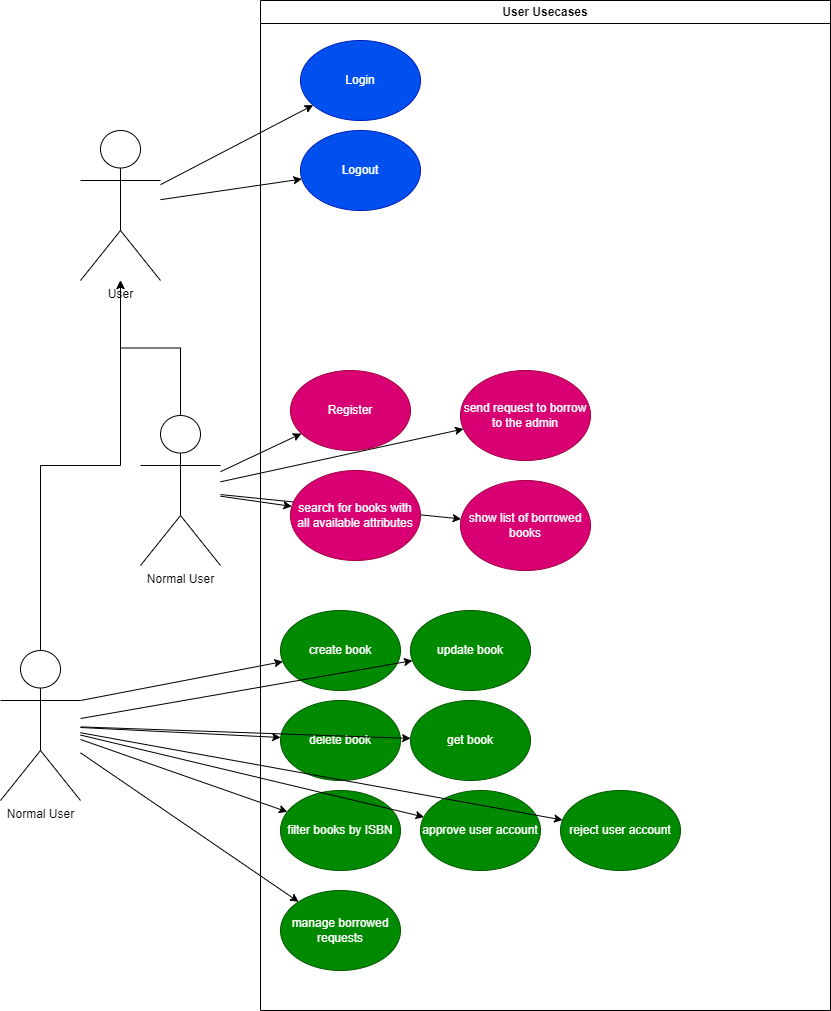

The diagram above was exported from draw.io. Its source (the exported page's mxGraphModel, read from the mxfile embedded in the PNG):
<mxGraphModel dx="1615" dy="962" grid="1" gridSize="10" guides="1" tooltips="1" connect="1" arrows="1" fold="1" page="1" pageScale="1" pageWidth="850" pageHeight="1100" math="0" shadow="0">
  <root>
    <mxCell id="0" />
    <mxCell id="1" parent="0" />
    <mxCell id="JZSbUvSCyWF7Y22qeKZM-20" value="" style="endArrow=classic;html=1;rounded=0;" edge="1" parent="1" source="JZSbUvSCyWF7Y22qeKZM-6" target="JZSbUvSCyWF7Y22qeKZM-18">
      <mxGeometry width="50" height="50" relative="1" as="geometry">
        <mxPoint x="240" y="550" as="sourcePoint" />
        <mxPoint x="384" y="514" as="targetPoint" />
      </mxGeometry>
    </mxCell>
    <mxCell id="JZSbUvSCyWF7Y22qeKZM-21" value="" style="endArrow=classic;html=1;rounded=0;" edge="1" parent="1" source="JZSbUvSCyWF7Y22qeKZM-6" target="JZSbUvSCyWF7Y22qeKZM-19">
      <mxGeometry width="50" height="50" relative="1" as="geometry">
        <mxPoint x="240" y="555" as="sourcePoint" />
        <mxPoint x="551" y="513" as="targetPoint" />
      </mxGeometry>
    </mxCell>
    <mxCell id="JZSbUvSCyWF7Y22qeKZM-13" value="" style="endArrow=classic;html=1;rounded=0;" edge="1" parent="1" source="JZSbUvSCyWF7Y22qeKZM-2" target="JZSbUvSCyWF7Y22qeKZM-12">
      <mxGeometry width="50" height="50" relative="1" as="geometry">
        <mxPoint x="210" y="260" as="sourcePoint" />
        <mxPoint x="398" y="190" as="targetPoint" />
      </mxGeometry>
    </mxCell>
    <mxCell id="JZSbUvSCyWF7Y22qeKZM-1" value="User Usecases" style="swimlane;whiteSpace=wrap;html=1;perimeterSpacing=1;" vertex="1" parent="1">
      <mxGeometry x="300" y="60" width="570" height="1010" as="geometry" />
    </mxCell>
    <mxCell id="JZSbUvSCyWF7Y22qeKZM-5" value="Register" style="ellipse;whiteSpace=wrap;html=1;fillColor=#d80073;strokeColor=#A50040;fontColor=#ffffff;" vertex="1" parent="JZSbUvSCyWF7Y22qeKZM-1">
      <mxGeometry x="30" y="370" width="120" height="80" as="geometry" />
    </mxCell>
    <mxCell id="JZSbUvSCyWF7Y22qeKZM-12" value="Logout" style="ellipse;whiteSpace=wrap;html=1;fillColor=#0050ef;fontColor=#ffffff;strokeColor=#001DBC;" vertex="1" parent="JZSbUvSCyWF7Y22qeKZM-1">
      <mxGeometry x="40" y="130" width="120" height="80" as="geometry" />
    </mxCell>
    <mxCell id="JZSbUvSCyWF7Y22qeKZM-4" value="Login" style="ellipse;whiteSpace=wrap;html=1;fillColor=#0050ef;fontColor=#ffffff;strokeColor=#001DBC;" vertex="1" parent="JZSbUvSCyWF7Y22qeKZM-1">
      <mxGeometry x="40" y="40" width="120" height="80" as="geometry" />
    </mxCell>
    <mxCell id="JZSbUvSCyWF7Y22qeKZM-16" value="search for books with all available attributes" style="ellipse;whiteSpace=wrap;html=1;fillColor=#d80073;strokeColor=#A50040;fontColor=#ffffff;" vertex="1" parent="JZSbUvSCyWF7Y22qeKZM-1">
      <mxGeometry x="30" y="470" width="130" height="90" as="geometry" />
    </mxCell>
    <mxCell id="JZSbUvSCyWF7Y22qeKZM-18" value="send request to borrow to the admin" style="ellipse;whiteSpace=wrap;html=1;fillColor=#d80073;strokeColor=#A50040;fontColor=#ffffff;" vertex="1" parent="JZSbUvSCyWF7Y22qeKZM-1">
      <mxGeometry x="200" y="370" width="130" height="90" as="geometry" />
    </mxCell>
    <mxCell id="JZSbUvSCyWF7Y22qeKZM-19" value="show list of borrowed books" style="ellipse;whiteSpace=wrap;html=1;fillColor=#d80073;strokeColor=#A50040;fontColor=#ffffff;" vertex="1" parent="JZSbUvSCyWF7Y22qeKZM-1">
      <mxGeometry x="200" y="480" width="130" height="90" as="geometry" />
    </mxCell>
    <mxCell id="JZSbUvSCyWF7Y22qeKZM-33" value="delete book" style="ellipse;whiteSpace=wrap;html=1;fillColor=#008a00;fontColor=#ffffff;strokeColor=#005700;" vertex="1" parent="JZSbUvSCyWF7Y22qeKZM-1">
      <mxGeometry x="20" y="700" width="120" height="80" as="geometry" />
    </mxCell>
    <mxCell id="JZSbUvSCyWF7Y22qeKZM-35" value="create book" style="ellipse;whiteSpace=wrap;html=1;fillColor=#008a00;fontColor=#ffffff;strokeColor=#005700;" vertex="1" parent="JZSbUvSCyWF7Y22qeKZM-1">
      <mxGeometry x="20" y="610" width="120" height="80" as="geometry" />
    </mxCell>
    <mxCell id="JZSbUvSCyWF7Y22qeKZM-39" value="get book" style="ellipse;whiteSpace=wrap;html=1;fillColor=#008a00;fontColor=#ffffff;strokeColor=#005700;" vertex="1" parent="JZSbUvSCyWF7Y22qeKZM-1">
      <mxGeometry x="150" y="700" width="120" height="80" as="geometry" />
    </mxCell>
    <mxCell id="JZSbUvSCyWF7Y22qeKZM-40" value="update book" style="ellipse;whiteSpace=wrap;html=1;fillColor=#008a00;fontColor=#ffffff;strokeColor=#005700;" vertex="1" parent="JZSbUvSCyWF7Y22qeKZM-1">
      <mxGeometry x="150" y="610" width="120" height="80" as="geometry" />
    </mxCell>
    <mxCell id="JZSbUvSCyWF7Y22qeKZM-41" value="filter books by ISBN" style="ellipse;whiteSpace=wrap;html=1;fillColor=#008a00;fontColor=#ffffff;strokeColor=#005700;" vertex="1" parent="JZSbUvSCyWF7Y22qeKZM-1">
      <mxGeometry x="20" y="790" width="120" height="80" as="geometry" />
    </mxCell>
    <mxCell id="JZSbUvSCyWF7Y22qeKZM-42" value="approve user account" style="ellipse;whiteSpace=wrap;html=1;fillColor=#008a00;fontColor=#ffffff;strokeColor=#005700;" vertex="1" parent="JZSbUvSCyWF7Y22qeKZM-1">
      <mxGeometry x="160" y="790" width="120" height="80" as="geometry" />
    </mxCell>
    <mxCell id="JZSbUvSCyWF7Y22qeKZM-43" value="reject user account" style="ellipse;whiteSpace=wrap;html=1;fillColor=#008a00;fontColor=#ffffff;strokeColor=#005700;" vertex="1" parent="JZSbUvSCyWF7Y22qeKZM-1">
      <mxGeometry x="300" y="790" width="120" height="80" as="geometry" />
    </mxCell>
    <mxCell id="JZSbUvSCyWF7Y22qeKZM-44" value="manage borrowed requests" style="ellipse;whiteSpace=wrap;html=1;fillColor=#008a00;fontColor=#ffffff;strokeColor=#005700;" vertex="1" parent="JZSbUvSCyWF7Y22qeKZM-1">
      <mxGeometry x="20" y="890" width="120" height="80" as="geometry" />
    </mxCell>
    <mxCell id="JZSbUvSCyWF7Y22qeKZM-2" value="User" style="shape=umlActor;verticalLabelPosition=bottom;verticalAlign=top;html=1;outlineConnect=0;" vertex="1" parent="1">
      <mxGeometry x="120" y="190" width="80" height="150" as="geometry" />
    </mxCell>
    <mxCell id="JZSbUvSCyWF7Y22qeKZM-8" style="edgeStyle=orthogonalEdgeStyle;rounded=0;orthogonalLoop=1;jettySize=auto;html=1;exitX=0.5;exitY=0;exitDx=0;exitDy=0;exitPerimeter=0;" edge="1" parent="1" source="JZSbUvSCyWF7Y22qeKZM-6" target="JZSbUvSCyWF7Y22qeKZM-2">
      <mxGeometry relative="1" as="geometry" />
    </mxCell>
    <mxCell id="JZSbUvSCyWF7Y22qeKZM-17" style="rounded=0;orthogonalLoop=1;jettySize=auto;html=1;" edge="1" parent="1" source="JZSbUvSCyWF7Y22qeKZM-6" target="JZSbUvSCyWF7Y22qeKZM-16">
      <mxGeometry relative="1" as="geometry" />
    </mxCell>
    <mxCell id="JZSbUvSCyWF7Y22qeKZM-6" value="Normal User" style="shape=umlActor;verticalLabelPosition=bottom;verticalAlign=top;html=1;outlineConnect=0;" vertex="1" parent="1">
      <mxGeometry x="180" y="475" width="80" height="150" as="geometry" />
    </mxCell>
    <mxCell id="JZSbUvSCyWF7Y22qeKZM-10" value="" style="endArrow=classic;html=1;rounded=0;" edge="1" parent="1" source="JZSbUvSCyWF7Y22qeKZM-2" target="JZSbUvSCyWF7Y22qeKZM-4">
      <mxGeometry width="50" height="50" relative="1" as="geometry">
        <mxPoint x="240" y="210" as="sourcePoint" />
        <mxPoint x="290" y="160" as="targetPoint" />
      </mxGeometry>
    </mxCell>
    <mxCell id="JZSbUvSCyWF7Y22qeKZM-11" value="" style="endArrow=classic;html=1;rounded=0;" edge="1" parent="1" source="JZSbUvSCyWF7Y22qeKZM-6" target="JZSbUvSCyWF7Y22qeKZM-5">
      <mxGeometry width="50" height="50" relative="1" as="geometry">
        <mxPoint x="210" y="270" as="sourcePoint" />
        <mxPoint x="398" y="190" as="targetPoint" />
      </mxGeometry>
    </mxCell>
    <mxCell id="JZSbUvSCyWF7Y22qeKZM-15" style="rounded=0;orthogonalLoop=1;jettySize=auto;html=1;exitX=0.5;exitY=0;exitDx=0;exitDy=0;exitPerimeter=0;edgeStyle=orthogonalEdgeStyle;" edge="1" parent="1" source="JZSbUvSCyWF7Y22qeKZM-14" target="JZSbUvSCyWF7Y22qeKZM-2">
      <mxGeometry relative="1" as="geometry" />
    </mxCell>
    <mxCell id="JZSbUvSCyWF7Y22qeKZM-45" style="rounded=0;orthogonalLoop=1;jettySize=auto;html=1;exitX=1;exitY=0.3333333333333333;exitDx=0;exitDy=0;exitPerimeter=0;" edge="1" parent="1" source="JZSbUvSCyWF7Y22qeKZM-14" target="JZSbUvSCyWF7Y22qeKZM-35">
      <mxGeometry relative="1" as="geometry" />
    </mxCell>
    <mxCell id="JZSbUvSCyWF7Y22qeKZM-14" value="Normal User" style="shape=umlActor;verticalLabelPosition=bottom;verticalAlign=top;html=1;outlineConnect=0;" vertex="1" parent="1">
      <mxGeometry x="40" y="710" width="80" height="150" as="geometry" />
    </mxCell>
    <mxCell id="JZSbUvSCyWF7Y22qeKZM-46" style="rounded=0;orthogonalLoop=1;jettySize=auto;html=1;" edge="1" parent="1" source="JZSbUvSCyWF7Y22qeKZM-14" target="JZSbUvSCyWF7Y22qeKZM-40">
      <mxGeometry relative="1" as="geometry">
        <mxPoint x="130" y="770" as="sourcePoint" />
        <mxPoint x="332" y="731" as="targetPoint" />
      </mxGeometry>
    </mxCell>
    <mxCell id="JZSbUvSCyWF7Y22qeKZM-47" style="rounded=0;orthogonalLoop=1;jettySize=auto;html=1;" edge="1" parent="1" source="JZSbUvSCyWF7Y22qeKZM-14" target="JZSbUvSCyWF7Y22qeKZM-39">
      <mxGeometry relative="1" as="geometry">
        <mxPoint x="130" y="788" as="sourcePoint" />
        <mxPoint x="462" y="730" as="targetPoint" />
      </mxGeometry>
    </mxCell>
    <mxCell id="JZSbUvSCyWF7Y22qeKZM-48" style="rounded=0;orthogonalLoop=1;jettySize=auto;html=1;" edge="1" parent="1" source="JZSbUvSCyWF7Y22qeKZM-14" target="JZSbUvSCyWF7Y22qeKZM-33">
      <mxGeometry relative="1" as="geometry">
        <mxPoint x="130" y="796" as="sourcePoint" />
        <mxPoint x="460" y="808" as="targetPoint" />
      </mxGeometry>
    </mxCell>
    <mxCell id="JZSbUvSCyWF7Y22qeKZM-49" style="rounded=0;orthogonalLoop=1;jettySize=auto;html=1;" edge="1" parent="1" source="JZSbUvSCyWF7Y22qeKZM-14" target="JZSbUvSCyWF7Y22qeKZM-41">
      <mxGeometry relative="1" as="geometry">
        <mxPoint x="130" y="797" as="sourcePoint" />
        <mxPoint x="330" y="807" as="targetPoint" />
      </mxGeometry>
    </mxCell>
    <mxCell id="JZSbUvSCyWF7Y22qeKZM-50" style="rounded=0;orthogonalLoop=1;jettySize=auto;html=1;" edge="1" parent="1" source="JZSbUvSCyWF7Y22qeKZM-14" target="JZSbUvSCyWF7Y22qeKZM-42">
      <mxGeometry relative="1" as="geometry">
        <mxPoint x="130" y="809" as="sourcePoint" />
        <mxPoint x="337" y="881" as="targetPoint" />
      </mxGeometry>
    </mxCell>
    <mxCell id="JZSbUvSCyWF7Y22qeKZM-51" style="rounded=0;orthogonalLoop=1;jettySize=auto;html=1;" edge="1" parent="1" source="JZSbUvSCyWF7Y22qeKZM-14" target="JZSbUvSCyWF7Y22qeKZM-43">
      <mxGeometry relative="1" as="geometry">
        <mxPoint x="130" y="805" as="sourcePoint" />
        <mxPoint x="473" y="887" as="targetPoint" />
      </mxGeometry>
    </mxCell>
    <mxCell id="JZSbUvSCyWF7Y22qeKZM-52" style="rounded=0;orthogonalLoop=1;jettySize=auto;html=1;" edge="1" parent="1" source="JZSbUvSCyWF7Y22qeKZM-14" target="JZSbUvSCyWF7Y22qeKZM-44">
      <mxGeometry relative="1" as="geometry">
        <mxPoint x="130" y="942" as="sourcePoint" />
        <mxPoint x="612" y="1030" as="targetPoint" />
      </mxGeometry>
    </mxCell>
  </root>
</mxGraphModel>